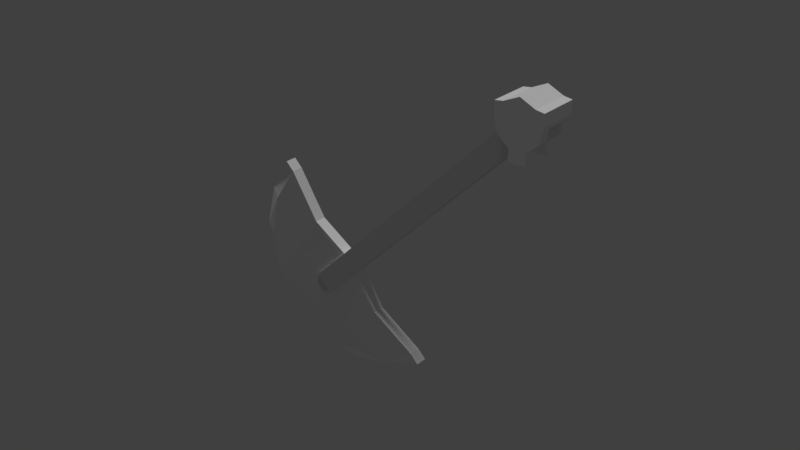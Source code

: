 # Source: 83785bb508c9411c83032f5a5fd0f475.blend.blend  (saved by Blender 2.77.0; exported with 4.5.12 LTS)
import bpy
from mathutils import Matrix  # noqa: F401  (used for matrix-valued properties, if any)

bpy.ops.wm.read_factory_settings(use_empty=True)
scene = bpy.context.scene
scene.name = 'Scene'

# ---- collections
col_collection_1 = bpy.data.collections.new('Collection 1'); scene.collection.children.link(col_collection_1)

# ---- materials (node trees are filled in below, after node groups)
mat_pendulumblademat = bpy.data.materials.new('PendulumBladeMat')
mat_pendulumblademat.alpha_threshold = 0.0
mat_pendulumblademat.use_transparent_shadow = False
mat_pendulumblademat.diffuse_color = (1.0, 1.0, 1.0, 1.0)
mat_pendulumblademat.roughness = 0.5
mat_pendulumblademat.specular_intensity = 1.0
mat_directionmat = bpy.data.materials.new('DirectionMat')
mat_directionmat.alpha_threshold = 0.0
mat_directionmat.use_transparent_shadow = False
mat_directionmat.roughness = 0.5
mat_woodmat = bpy.data.materials.new('WoodMat')
mat_woodmat.alpha_threshold = 0.0
mat_woodmat.use_transparent_shadow = False
mat_woodmat.diffuse_color = (1.0, 1.0, 1.0, 1.0)
mat_woodmat.roughness = 0.5
mat_woodmat.specular_intensity = 0.0

# ---- material node trees

# ---- world
world_world = bpy.data.worlds.new('World'); scene.world = world_world
world_world.color = (0.05088, 0.05088, 0.05088)
world_world.use_sun_shadow = False
world_world.sun_shadow_jitter_overblur = 0.0
world_world.cycles.sampling_method = 'MANUAL'

# ---- lights
light_hemi = bpy.data.lights.new('Hemi', 'SUN')
light_hemi.transmission_factor = 0.0
light_hemi.angle = 0.1993
light_hemi.energy = 1.0
light_hemi.shadow_buffer_clip_start = 0.5
light_hemi.shadow_soft_size = 0.1
light_hemi.shadow_cascade_max_distance = 1000.0

# ---- meshes
me_cylinder_011 = bpy.data.meshes.new('Cylinder.011')
me_cylinder_011.from_pydata([(-0.045, -2.87, 0.0363), (-0.09, 0.03, 0.0605), (-0.045, -2.87, -0.0363), (-0.09, 0.03, -0.0605), (0.045, -2.87, 0.0363), (0.09, 0.03, 0.0605), (0.045, -2.87, -0.0363), (0.09, 0.03, -0.0605), (-0.09, -2.77, 0.0605), (-0.09, -2.77, -0.0605), (0.09, -2.77, -0.0605), (0.09, -2.77, 0.0605), (0.3444, -3.252, -0.005), (0.6364, -3.035, -0.02), (0.9, -2.328, -0.05), (0.8315, -2.71, -0.035), (0.9, -2.328, 0.05), (0.8315, -2.71, 0.035), (0.6364, -3.035, 0.02), (0.3444, -3.252, 0.005), (9.08e-08, -3.328, -5.773e-08), (-0.3444, -3.252, 0.014), (-0.6364, -3.035, 0.02), (-0.8315, -2.71, 0.035), (-0.9, -2.328, 0.05), (0.45, -2.428, 0.05), (-0.45, -2.428, 0.05), (-4.509e-08, -2.328, 0.05), (-0.3444, -3.252, -0.014), (-0.6364, -3.035, -0.02), (-0.8315, -2.71, -0.035), (-0.9, -2.328, -0.05), (-4.509e-08, -2.328, -0.05), (0.45, -2.428, -0.05), (-0.45, -2.428, -0.05), (0.4444, -3.252, -5.773e-08), (0.7364, -3.035, -5.773e-08), (0.9315, -2.71, -5.773e-08), (1.0, -2.328, 0.05), (0.1, -3.328, -5.773e-08), (1.0, -2.328, -0.05), (-0.4444, -3.252, -5.773e-08), (-0.1, -3.328, -5.773e-08), (-0.7364, -3.035, -5.773e-08), (-0.9315, -2.71, -5.773e-08), (-1.0, -2.328, 0.05), (-1.0, -2.328, -0.05)], [], [(8, 9, 2, 0), (9, 10, 6, 2), (10, 11, 4, 6), (11, 8, 0, 4), (0, 2, 6, 4), (5, 7, 3, 1), (5, 1, 8, 11), (7, 5, 11, 10), (3, 7, 10, 9), (1, 3, 9, 8), (14, 15, 13, 12, 20, 28, 29, 30, 31, 34, 32, 33), (21, 41, 42, 20), (16, 25, 27, 26, 24, 23, 22, 21, 20, 19, 18, 17), (31, 46, 45, 24), (27, 32, 34, 26), (13, 36, 35, 12), (20, 42, 41, 28), (16, 14, 33, 25), (12, 35, 39, 20), (25, 33, 32, 27), (29, 43, 44, 30), (14, 40, 37, 15), (26, 34, 31, 24), (18, 36, 37, 17), (37, 40, 38), (16, 38, 40, 14), (19, 35, 36, 18), (15, 37, 36, 13), (20, 39, 35, 19), (17, 37, 38, 16), (45, 46, 44), (30, 44, 46, 31), (22, 43, 41, 21), (23, 44, 43, 22), (28, 41, 43, 29), (24, 45, 44, 23)])
me_cylinder_011.polygons.foreach_set('material_index', [1, 1, 1, 1, 1, 1, 1, 1, 1, 1, 0, 0, 0, 0, 0, 0, 0, 0, 0, 0, 0, 0, 0, 0, 0, 0, 0, 0, 0, 0, 0, 0, 0, 0, 0, 0])
_uv = me_cylinder_011.uv_layers.new(name='UVMap')
_uv.uv.foreach_set('vector', [0.3418, 0.5976, 0.2789, 0.5976, 0.2915, 0.5836, 0.3292, 0.5836, 0.1225, 0.5969, 0.02894, 0.5969, 0.05232, 0.5836, 0.09909, 0.5836, 0.216, 0.9405, 0.2789, 0.9405, 0.2663, 0.9544, 0.2286, 0.9544, 0.216, 0.5969, 0.1225, 0.5969, 0.1459, 0.5836, 0.1926, 0.5836, 0.3795, 0.6188, 0.3418, 0.6188, 0.3418, 0.6071, 0.3795, 0.6071, 0.3418, 0.5836, 0.4047, 0.5836, 0.4047, 0.6071, 0.3418, 0.6071, 0.216, 0.9593, 0.1225, 0.9593, 0.1225, 0.5969, 0.216, 0.5969, 0.216, 0.5836, 0.2789, 0.5836, 0.2789, 0.9405, 0.216, 0.9405, 0.1225, 0.9593, 0.02894, 0.9593, 0.02894, 0.5969, 0.1225, 0.5969, 0.3418, 0.9544, 0.2789, 0.9544, 0.2789, 0.5976, 0.3418, 0.5976, 0.9088, 0.05, 0.7353, 0.08401, 0.5879, 0.1814, 0.4891, 0.3272, 0.4544, 0.4994, 0.4898, 0.6716, 0.5879, 0.8177, 0.7353, 0.9155, 0.9088, 0.95, 0.8638, 0.7249, 0.9088, 0.5, 0.8638, 0.2749, 0.03543, 0.3284, 0.03428, 0.2783, 2.183e-07, 0.4506, 0.0, 0.5006, 0.4544, 0.95, 0.4094, 0.7251, 0.4544, 0.5, 0.4094, 0.2751, 0.4544, 0.05, 0.2809, 0.0845, 0.1335, 0.1822, 0.03543, 0.3284, 0.0, 0.5006, 0.03469, 0.6727, 0.1335, 0.8186, 0.2809, 0.916, 0.9088, 0.95, 0.9088, 1.0, 0.9546, 1.0, 0.9546, 0.95, 0.9546, 0.5, 0.9088, 0.5, 0.9088, 0.725, 0.9546, 0.725, 0.5879, 0.1814, 0.5863, 0.1314, 0.4887, 0.2773, 0.4891, 0.3272, 0.4544, 0.4994, 0.4544, 0.5494, 0.4887, 0.7216, 0.4898, 0.6716, 0.9546, 0.05, 0.9088, 0.05, 0.9088, 0.275, 0.9546, 0.275, 0.4891, 0.3272, 0.4887, 0.2773, 0.4544, 0.4494, 0.4544, 0.4994, 0.9546, 0.275, 0.9088, 0.275, 0.9088, 0.5, 0.9546, 0.5, 0.5879, 0.8177, 0.5863, 0.8678, 0.7324, 0.9656, 0.7353, 0.9155, 0.9088, 0.05, 0.9088, 0.0, 0.7324, 0.03416, 0.7353, 0.08401, 0.9546, 0.725, 0.9088, 0.725, 0.9088, 0.95, 0.9546, 0.95, 0.1335, 0.8186, 0.1319, 0.8685, 0.278, 0.9658, 0.2809, 0.916, 1.0, 0.196, 0.9546, 0.3856, 1.0, 0.392, 0.9546, 0.05, 0.9546, 0.0, 0.9088, 0.0, 0.9088, 0.05, 0.03469, 0.6727, 0.03428, 0.7227, 0.1319, 0.8685, 0.1335, 0.8186, 0.7353, 0.08401, 0.7324, 0.03416, 0.5863, 0.1314, 0.5879, 0.1814, 0.0, 0.5006, 1.091e-07, 0.5506, 0.03428, 0.7227, 0.03469, 0.6727, 0.2809, 0.916, 0.278, 0.9658, 0.4544, 1.0, 0.4544, 0.95, 1.0, 0.0, 0.9546, 0.006378, 1.0, 0.196, 0.7353, 0.9155, 0.7324, 0.9656, 0.9088, 1.0, 0.9088, 0.95, 0.1335, 0.1822, 0.1319, 0.1321, 0.03428, 0.2783, 0.03543, 0.3284, 0.2809, 0.0845, 0.278, 0.03434, 0.1319, 0.1321, 0.1335, 0.1822, 0.4898, 0.6716, 0.4887, 0.7216, 0.5863, 0.8678, 0.5879, 0.8177, 0.4544, 0.05, 0.4544, 0.0, 0.278, 0.03434, 0.2809, 0.0845])
me_cylinder_011.materials.append(mat_pendulumblademat)
me_cylinder_011.materials.append(mat_directionmat)
me_cylinder_011.use_remesh_preserve_volume = False
me_cylinder_011.use_remesh_preserve_attributes = False
me_cylinder_011.use_mirror_vertex_groups = False
me_cylinder_011.update()
me_cylinder_022 = bpy.data.meshes.new('Cylinder.022')
me_cylinder_022.from_pydata([(-0.01612, 1.631, -0.85), (0.6339, 1.331, -0.85), (0.9839, 0.7812, -0.85), (-0.6661, 1.331, -0.85), (-1.016, 0.7812, -0.85), (0.8339, 0.1312, -0.85), (0.3339, -0.3188, -0.85), (-0.8661, 0.1312, -0.85), (-0.3661, -0.3188, -0.85), (0.3339, -0.8188, -0.85), (-0.3661, -0.8188, -0.85), (-1.016, 1.281, -0.85), (0.9839, 1.281, -0.85), (-0.01612, 1.631, 0.85), (0.6339, 1.331, 0.85), (0.9839, 0.7812, 0.85), (-0.6661, 1.331, 0.85), (-1.016, 0.7812, 0.85), (0.8339, 0.1312, 0.85), (0.3339, -0.3188, 0.85), (-0.8661, 0.1312, 0.85), (-0.3661, -0.3188, 0.85), (0.3339, -0.8188, 0.85), (-0.3661, -0.8188, 0.85), (-1.016, 1.281, 0.85), (0.9839, 1.281, 0.85), (-0.9411, 0.4562, -0.85), (0.9089, 0.4562, -0.85), (0.5839, -0.09384, -0.85), (0.3339, -0.5688, -0.85), (-0.01612, -0.8188, -0.85), (-0.6161, -0.09384, -0.85), (-0.9411, 0.4562, 0.85), (0.9089, 0.4562, 0.85), (0.5839, -0.09384, 0.85), (0.3339, -0.5688, 0.85), (-0.01612, -0.8188, 0.85), (-0.6161, -0.09384, 0.85), (0.9839, 0.7812, 8.984e-08), (-1.016, 0.7812, 8.984e-08), (-0.9786, 0.6187, -0.85), (-0.01612, -0.3188, -0.85), (0.9464, 0.6187, -0.85), (0.7089, 0.01866, -0.85), (-0.01612, -0.5688, -0.85), (0.3339, -0.4438, -0.85), (-0.3661, -0.5688, -0.85), (-0.1911, -0.8188, -0.85), (-0.7411, 0.01866, -0.85), (-0.2661, -0.09384, -0.85), (-0.01612, 0.1312, -0.85), (-0.9786, 0.6187, 0.85), (-0.01612, -0.3188, 0.85), (0.9464, 0.6187, 0.85), (0.7089, 0.01866, 0.85), (-0.01612, -0.5688, 0.85), (0.3339, -0.4438, 0.85), (-0.3661, -0.5688, 0.85), (-0.1911, -0.8188, 0.85), (-0.7411, 0.01866, 0.85), (-0.2661, -0.09384, 0.85), (-0.01612, 0.1312, 0.85), (0.3339, -0.8188, 0.425), (0.3339, -0.3188, -0.425), (-0.3661, -0.3188, 0.425), (-0.3661, -0.8188, -0.425), (0.9839, 0.7812, 0.425), (-1.016, 0.7812, -0.425), (0.8339, 0.1312, 0.425), (-0.8661, 0.1312, -0.425), (-0.9036, 0.2937, -0.85), (0.8714, 0.2937, -0.85), (0.4589, -0.2063, -0.85), (0.3339, -0.6938, -0.85), (0.1589, -0.8188, -0.85), (-0.4911, -0.2063, -0.85), (-0.9036, 0.2937, 0.85), (0.8714, 0.2937, 0.85), (0.4589, -0.2063, 0.85), (0.3339, -0.6938, 0.85), (0.1589, -0.8188, 0.85), (-0.4911, -0.2063, 0.85), (0.3339, -0.8188, -0.425), (0.3339, -0.3188, 0.425), (-0.3661, -0.3188, -0.425), (-0.3661, -0.8188, 0.425), (0.9839, 0.7812, -0.425), (-1.016, 0.7812, 0.425), (0.8339, 0.1312, -0.425), (-0.8661, 0.1312, 0.425), (-0.6161, -0.09384, 0.425), (-0.6161, -0.09384, -0.425), (0.5839, -0.09384, 0.425), (0.5839, -0.09384, -0.425), (-0.9411, 0.4562, 0.425), (-0.9411, 0.4562, -0.425), (-0.9786, 0.6187, 6.004e-08), (0.9089, 0.4562, 0.425), (0.9089, 0.4562, -0.425), (0.9464, 0.6187, 6.004e-08), (-0.01612, -0.8188, 0.425), (-0.01612, -0.8188, -0.425), (0.3339, -0.5688, 0.425), (0.3339, -0.5688, -0.425), (0.3339, -0.6938, -0.425), (0.3339, -0.4438, -0.425), (0.3339, -0.4438, 0.425), (-0.3661, -0.5688, -0.425), (-0.1911, -0.8188, -0.425), (0.1589, -0.8188, -0.425), (0.1589, -0.8188, 0.425), (0.8714, 0.2937, -0.425), (0.9464, 0.6187, -0.425), (0.9464, 0.6187, 0.425), (-0.9786, 0.6187, -0.425), (-0.9036, 0.2937, -0.425), (-0.9036, 0.2937, 0.425), (0.4589, -0.2063, -0.425), (0.7089, 0.01866, -0.425), (0.7089, 0.01866, 0.425), (-0.7411, 0.01866, -0.425), (-0.4911, -0.2063, -0.425), (-0.4911, -0.2063, 0.425), (-0.7411, 0.01866, 0.425), (0.4589, -0.2063, 0.425), (-0.9786, 0.6187, 0.425), (0.8714, 0.2937, 0.425), (-0.1911, -0.8188, 0.425), (-0.3661, -0.5688, 0.425), (0.3339, -0.6938, 0.425), (-0.3786, -0.1501, 0.85), (0.2214, -0.03759, 0.85), (-0.1036, -0.6938, 0.85), (0.1589, -0.5063, 0.85), (-0.3786, -0.1501, -0.85), (0.2214, -0.03759, -0.85), (-0.1036, -0.6938, -0.85), (0.1589, -0.5063, -0.85)], [], [(3, 4, 11), (2, 1, 12), (137, 41, 6, 45), (136, 47, 10, 46), (135, 43, 28, 72), (7, 70, 26, 40, 4, 3), (3, 0, 1), (1, 2, 42, 27, 71, 5), (134, 75, 31, 48), (7, 3, 1), (1, 5, 50, 7), (16, 24, 17), (15, 25, 14), (133, 56, 19, 52), (132, 57, 23, 58), (131, 78, 34, 54), (20, 16, 17, 51, 32, 76), (16, 14, 13), (14, 18, 77, 33, 53, 15), (130, 59, 37, 81), (20, 14, 16), (14, 20, 61, 18), (129, 79, 22, 62), (0, 13, 14, 1), (128, 57, 21, 64), (127, 58, 23, 85), (1, 14, 25, 12), (12, 25, 15, 66, 38, 86, 2), (4, 67, 39, 87, 17, 24, 11), (126, 77, 18, 68), (125, 51, 17, 87), (11, 24, 16, 3), (124, 78, 19, 83), (123, 59, 20, 89), (3, 16, 13, 0), (122, 81, 37, 90), (119, 54, 34, 92), (116, 76, 32, 94), (114, 96, 39, 67), (113, 53, 33, 97), (110, 80, 36, 100), (106, 56, 35, 102), (29, 103, 104, 73), (73, 104, 82, 9), (6, 63, 105, 45), (45, 105, 103, 29), (83, 19, 56, 106), (10, 65, 107, 46), (46, 107, 84, 8), (30, 101, 108, 47), (47, 108, 65, 10), (9, 82, 109, 74), (74, 109, 101, 30), (62, 22, 80, 110), (27, 98, 111, 71), (71, 111, 88, 5), (86, 38, 99, 112), (2, 86, 112, 42), (42, 112, 98, 27), (66, 15, 53, 113), (38, 66, 113, 99), (26, 95, 114, 40), (40, 114, 67, 4), (7, 69, 115, 70), (70, 115, 95, 26), (89, 20, 76, 116), (28, 93, 117, 72), (72, 117, 63, 6), (5, 88, 118, 43), (43, 118, 93, 28), (68, 18, 54, 119), (31, 91, 120, 48), (48, 120, 69, 7), (8, 84, 121, 75), (75, 121, 91, 31), (64, 21, 81, 122), (90, 37, 59, 123), (92, 34, 78, 124), (94, 32, 51, 125), (96, 125, 87, 39), (97, 33, 77, 126), (100, 36, 58, 127), (85, 23, 57, 128), (102, 35, 79, 129), (60, 20, 59, 130), (19, 60, 130, 52), (52, 130, 81, 21), (60, 19, 78, 131), (20, 60, 131, 61), (61, 131, 54, 18), (55, 21, 57, 132), (22, 55, 132, 80), (80, 132, 58, 36), (79, 35, 56, 133), (22, 79, 133, 55), (55, 133, 52, 21), (41, 8, 75, 134), (6, 41, 134, 49), (49, 134, 48, 7), (50, 5, 43, 135), (7, 50, 135, 49), (49, 135, 72, 6), (74, 30, 47, 136), (9, 74, 136, 44), (44, 136, 46, 8), (44, 8, 41, 137), (9, 44, 137, 73), (73, 137, 45, 29), (106, 102, 129, 62, 110, 100, 127, 85, 128, 64, 122, 90, 123, 89, 116, 94, 125, 113, 97, 126, 68, 119, 92, 124, 83), (104, 103, 105, 63, 117, 93, 118, 88, 111, 98, 112, 114, 95, 115, 69, 120, 91, 121, 84, 107, 65, 108, 101, 109, 82), (125, 114, 112, 113)])
_uv = me_cylinder_022.uv_layers.new(name='UVMap')
_uv.uv.foreach_set('vector', [0.395, 0.04706, 0.3361, 0.1333, 0.3361, 0.0549, 0.6723, 0.1333, 0.6134, 0.04706, 0.6723, 0.0549, 0.5336, 0.3353, 0.5042, 0.3059, 0.563, 0.3059, 0.563, 0.3255, 0.4895, 0.3647, 0.4748, 0.3843, 0.4454, 0.3843, 0.4454, 0.3451, 0.5441, 0.2618, 0.6261, 0.2529, 0.605, 0.2706, 0.584, 0.2882, 0.3613, 0.2353, 0.355, 0.2098, 0.3487, 0.1843, 0.3424, 0.1588, 0.3361, 0.1333, 0.395, 0.04706, 0.395, 0.04706, 0.5042, 0.0, 0.6134, 0.04706, 0.6134, 0.04706, 0.6723, 0.1333, 0.666, 0.1588, 0.6597, 0.1843, 0.6534, 0.2098, 0.6471, 0.2353, 0.4433, 0.2794, 0.4244, 0.2882, 0.4034, 0.2706, 0.3824, 0.2529, 0.3613, 0.2353, 0.395, 0.04706, 0.6134, 0.04706, 0.6134, 0.04706, 0.6471, 0.2353, 0.5042, 0.2353, 0.3613, 0.2353, 0.2773, 0.04706, 0.3361, 0.0549, 0.3361, 0.1333, 2.004e-08, 0.1333, 0.0, 0.0549, 0.05882, 0.04706, 0.1387, 0.3353, 0.1092, 0.3255, 0.1092, 0.3059, 0.1681, 0.3059, 0.1828, 0.3647, 0.2269, 0.3451, 0.2269, 0.3843, 0.1975, 0.3843, 0.1282, 0.2618, 0.08824, 0.2882, 0.06723, 0.2706, 0.04622, 0.2529, 0.3109, 0.2353, 0.2773, 0.04706, 0.3361, 0.1333, 0.3298, 0.1588, 0.3235, 0.1843, 0.3172, 0.2098, 0.2773, 0.04706, 0.05882, 0.04706, 0.1681, 0.0, 0.05882, 0.04706, 0.02521, 0.2353, 0.01891, 0.2098, 0.01261, 0.1843, 0.006303, 0.1588, 2.004e-08, 0.1333, 0.229, 0.2794, 0.2899, 0.2529, 0.2689, 0.2706, 0.2479, 0.2882, 0.3109, 0.2353, 0.05882, 0.04706, 0.2773, 0.04706, 0.05882, 0.04706, 0.3109, 0.2353, 0.1681, 0.2353, 0.02521, 0.2353, 0.75, 0.9426, 1.0, 0.9426, 1.0, 1.0, 0.75, 1.0, 0.8337, 0.5461, 0.6675, 0.5461, 0.6675, 0.4441, 0.8337, 0.4441, 0.25, 0.8863, 2.454e-07, 0.8863, 2.104e-07, 0.7726, 0.25, 0.7726, 0.813, 0.7804, 0.8845, 0.7804, 0.8845, 0.8078, 0.813, 0.8078, 0.8337, 0.4441, 0.6675, 0.4441, 0.6675, 0.3892, 0.8337, 0.3892, 1.402e-07, 0.0, 1.0, 0.0, 1.0, 0.2296, 0.75, 0.2296, 0.5, 0.2296, 0.25, 0.2296, 7.012e-08, 0.2296, 1.0, 0.2274, 0.75, 0.2274, 0.5, 0.2274, 0.25, 0.2274, 7.012e-08, 0.2274, 0.0, 2.193e-07, 1.0, 0.0, 0.75, 0.4596, 1.0, 0.4596, 1.0, 0.5363, 0.75, 0.5363, 0.25, 0.3039, 1.052e-07, 0.3039, 7.012e-08, 0.2274, 0.25, 0.2274, 0.8337, 0.703, 0.6675, 0.703, 0.6675, 0.6481, 0.8337, 0.6481, 0.75, 0.7119, 1.0, 0.7119, 1.0, 0.7704, 0.75, 0.7704, 0.25, 0.5932, 2.104e-07, 0.5932, 1.402e-07, 0.5333, 0.25, 0.5333, 0.8337, 0.6481, 0.6675, 0.6481, 0.6675, 0.5461, 0.8337, 0.5461, 0.25, 0.7128, 1.753e-07, 0.7128, 1.753e-07, 0.653, 0.25, 0.653, 0.75, 0.5948, 1.0, 0.5948, 1.0, 0.6534, 0.75, 0.6534, 0.25, 0.4568, 1.052e-07, 0.4568, 1.052e-07, 0.3803, 0.25, 0.3803, 0.75, 0.3039, 0.5, 0.3039, 0.5, 0.2274, 0.75, 0.2274, 0.75, 0.3062, 1.0, 0.3062, 1.0, 0.3829, 0.75, 0.3829, 0.813, 0.7255, 0.8845, 0.7255, 0.8845, 0.7529, 0.813, 0.7529, 0.75, 0.8278, 1.0, 0.8278, 1.0, 0.8852, 0.75, 0.8852, 7.012e-08, 0.8852, 0.25, 0.8852, 0.25, 0.9426, 7.012e-08, 0.9426, 7.012e-08, 0.9426, 0.25, 0.9426, 0.25, 1.0, 3.506e-08, 1.0, 7.012e-08, 0.7704, 0.25, 0.7704, 0.25, 0.8278, 0.0, 0.8278, 0.0, 0.8278, 0.25, 0.8278, 0.25, 0.8852, 7.012e-08, 0.8852, 0.75, 0.7704, 1.0, 0.7704, 1.0, 0.8278, 0.75, 0.8278, 1.0, 1.0, 0.75, 1.0, 0.75, 0.8863, 1.0, 0.8863, 1.0, 0.8863, 0.75, 0.8863, 0.75, 0.7726, 1.0, 0.7726, 0.2857, 0.7784, 0.3571, 0.7784, 0.3571, 0.8059, 0.2857, 0.8059, 0.2857, 0.8059, 0.3571, 0.8059, 0.3571, 0.8333, 0.2857, 0.8333, 0.2857, 0.7235, 0.3571, 0.7235, 0.3571, 0.751, 0.2857, 0.751, 0.2857, 0.751, 0.3571, 0.751, 0.3571, 0.7784, 0.2857, 0.7784, 0.813, 0.698, 0.8845, 0.698, 0.8845, 0.7255, 0.813, 0.7255, 3.506e-08, 0.3829, 0.25, 0.3829, 0.25, 0.4596, 0.0, 0.4596, 0.0, 0.4596, 0.25, 0.4596, 0.25, 0.5363, 7.012e-08, 0.5363, 0.25, 0.2296, 0.5, 0.2296, 0.5, 0.3062, 0.25, 0.3062, 7.012e-08, 0.2296, 0.25, 0.2296, 0.25, 0.3062, 7.012e-08, 0.3062, 7.012e-08, 0.3062, 0.25, 0.3062, 0.25, 0.3829, 3.506e-08, 0.3829, 0.75, 0.2296, 1.0, 0.2296, 1.0, 0.3062, 0.75, 0.3062, 0.5, 0.2296, 0.75, 0.2296, 0.75, 0.3062, 0.5, 0.3062, 1.0, 0.3803, 0.75, 0.3803, 0.75, 0.3039, 1.0, 0.3039, 1.0, 0.3039, 0.75, 0.3039, 0.75, 0.2274, 1.0, 0.2274, 1.0, 0.5333, 0.75, 0.5333, 0.75, 0.4568, 1.0, 0.4568, 1.0, 0.4568, 0.75, 0.4568, 0.75, 0.3803, 1.0, 0.3803, 0.25, 0.5333, 1.402e-07, 0.5333, 1.052e-07, 0.4568, 0.25, 0.4568, 7.012e-08, 0.6534, 0.25, 0.6534, 0.25, 0.7119, 0.0, 0.7119, 0.0, 0.7119, 0.25, 0.7119, 0.25, 0.7704, 7.012e-08, 0.7704, 7.012e-08, 0.5363, 0.25, 0.5363, 0.25, 0.5948, 7.012e-08, 0.5948, 7.012e-08, 0.5948, 0.25, 0.5948, 0.25, 0.6534, 7.012e-08, 0.6534, 0.75, 0.5363, 1.0, 0.5363, 1.0, 0.5948, 0.75, 0.5948, 1.0, 0.653, 0.75, 0.653, 0.75, 0.5932, 1.0, 0.5932, 1.0, 0.5932, 0.75, 0.5932, 0.75, 0.5333, 1.0, 0.5333, 1.0, 0.7726, 0.75, 0.7726, 0.75, 0.7128, 1.0, 0.7128, 1.0, 0.7128, 0.75, 0.7128, 0.75, 0.653, 1.0, 0.653, 0.25, 0.7726, 2.104e-07, 0.7726, 1.753e-07, 0.7128, 0.25, 0.7128, 0.25, 0.653, 1.753e-07, 0.653, 2.104e-07, 0.5932, 0.25, 0.5932, 0.75, 0.6534, 1.0, 0.6534, 1.0, 0.7119, 0.75, 0.7119, 0.25, 0.3803, 1.052e-07, 0.3803, 1.052e-07, 0.3039, 0.25, 0.3039, 0.5, 0.3039, 0.25, 0.3039, 0.25, 0.2274, 0.5, 0.2274, 0.75, 0.3829, 1.0, 0.3829, 1.0, 0.4596, 0.75, 0.4596, 0.813, 0.7529, 0.8845, 0.7529, 0.8845, 0.7804, 0.813, 0.7804, 0.25, 1.0, 3.156e-07, 1.0, 2.454e-07, 0.8863, 0.25, 0.8863, 0.75, 0.8852, 1.0, 0.8852, 1.0, 0.9426, 0.75, 0.9426, 0.2101, 0.2706, 0.3109, 0.2353, 0.2899, 0.2529, 0.229, 0.2794, 0.1092, 0.3059, 0.2101, 0.2706, 0.229, 0.2794, 0.1681, 0.3059, 0.1681, 0.3059, 0.229, 0.2794, 0.2479, 0.2882, 0.2269, 0.3059, 0.2101, 0.2706, 0.1092, 0.3059, 0.08824, 0.2882, 0.1282, 0.2618, 0.3109, 0.2353, 0.2101, 0.2706, 0.1282, 0.2618, 0.1681, 0.2353, 0.1681, 0.2353, 0.1282, 0.2618, 0.04622, 0.2529, 0.02521, 0.2353, 0.1681, 0.3451, 0.2269, 0.3059, 0.2269, 0.3451, 0.1828, 0.3647, 0.1092, 0.3843, 0.1681, 0.3451, 0.1828, 0.3647, 0.1387, 0.3843, 0.1387, 0.3843, 0.1828, 0.3647, 0.1975, 0.3843, 0.1681, 0.3843, 0.1092, 0.3647, 0.1092, 0.3451, 0.1092, 0.3255, 0.1387, 0.3353, 0.1092, 0.3843, 0.1092, 0.3647, 0.1387, 0.3353, 0.1681, 0.3451, 0.1681, 0.3451, 0.1387, 0.3353, 0.1681, 0.3059, 0.2269, 0.3059, 0.5042, 0.3059, 0.4454, 0.3059, 0.4244, 0.2882, 0.4433, 0.2794, 0.563, 0.3059, 0.5042, 0.3059, 0.4433, 0.2794, 0.4622, 0.2706, 0.4622, 0.2706, 0.4433, 0.2794, 0.3824, 0.2529, 0.3613, 0.2353, 0.5042, 0.2353, 0.6471, 0.2353, 0.6261, 0.2529, 0.5441, 0.2618, 0.3613, 0.2353, 0.5042, 0.2353, 0.5441, 0.2618, 0.4622, 0.2706, 0.4622, 0.2706, 0.5441, 0.2618, 0.584, 0.2882, 0.563, 0.3059, 0.5336, 0.3843, 0.5042, 0.3843, 0.4748, 0.3843, 0.4895, 0.3647, 0.563, 0.3843, 0.5336, 0.3843, 0.4895, 0.3647, 0.5042, 0.3451, 0.5042, 0.3451, 0.4895, 0.3647, 0.4454, 0.3451, 0.4454, 0.3059, 0.5042, 0.3451, 0.4454, 0.3059, 0.5042, 0.3059, 0.5336, 0.3353, 0.563, 0.3843, 0.5042, 0.3451, 0.5336, 0.3353, 0.563, 0.3647, 0.563, 0.3647, 0.5336, 0.3353, 0.563, 0.3255, 0.563, 0.3451, 0.6345, 0.9039, 0.6134, 0.9039, 0.5924, 0.9039, 0.5714, 0.9039, 0.5714, 0.8765, 0.5714, 0.849, 0.5714, 0.8216, 0.5714, 0.7941, 0.6134, 0.7941, 0.6555, 0.7941, 0.6744, 0.7745, 0.6933, 0.7549, 0.7122, 0.7353, 0.7311, 0.7157, 0.7584, 0.7098, 0.7857, 0.7039, 0.813, 0.698, 0.813, 1.0, 0.7857, 0.9941, 0.7584, 0.9882, 0.7311, 0.9824, 0.7122, 0.9627, 0.6933, 0.9431, 0.6744, 0.9235, 0.6555, 0.9039, 0.8929, 0.2059, 0.8718, 0.2059, 0.8508, 0.2059, 0.8298, 0.2059, 0.8109, 0.2255, 0.792, 0.2451, 0.7731, 0.2647, 0.7542, 0.2843, 0.7269, 0.2902, 0.6996, 0.2961, 0.6723, 0.302, 0.6723, 0.0, 0.6996, 0.005882, 0.7269, 0.01176, 0.7542, 0.01765, 0.7731, 0.03725, 0.792, 0.05686, 0.8109, 0.07647, 0.8298, 0.09608, 0.8718, 0.09608, 0.9139, 0.09608, 0.9139, 0.1235, 0.9139, 0.151, 0.9139, 0.1784, 0.9139, 0.2059, 1.0, 0.6863, 0.8571, 0.6863, 0.8571, 0.3843, 1.0, 0.3843])
me_cylinder_022.materials.append(mat_woodmat)
me_cylinder_022.use_remesh_preserve_volume = False
me_cylinder_022.use_remesh_preserve_attributes = False
me_cylinder_022.use_mirror_vertex_groups = False
me_cylinder_022.update()

# ---- objects
ob_hemi = bpy.data.objects.new('Hemi', light_hemi)
ob_pendulumblade = bpy.data.objects.new('PendulumBlade', me_cylinder_011)
ob_pendulumholder = bpy.data.objects.new('PendulumHolder', me_cylinder_022)

# ---- transforms, parenting, visibility, modifiers, constraints
ob_hemi.location = (0.0, 0.0, 5.487)
ob_hemi.lineart.crease_threshold = 0.0
ob_pendulumblade.location = (0.0, 0.0, 3.67)
ob_pendulumblade.rotation_euler = (1.571, 0.7854, 0.0)
ob_pendulumblade.lineart.crease_threshold = 0.0
_vg = ob_pendulumblade.vertex_groups.new(name='Axis')
_vg = ob_pendulumblade.vertex_groups.new(name='Blade')
ob_pendulumholder.location = (0.003225, 8.438e-09, 3.574)
ob_pendulumholder.rotation_euler = (1.571, -0.0, 0.0)
ob_pendulumholder.scale = (0.2, 0.2, 0.2)
ob_pendulumholder.lineart.crease_threshold = 0.0
_m = ob_pendulumholder.modifiers.new('Boolean', 'BOOLEAN')
_m.solver = 'FAST'

# ---- collection membership
col_collection_1.objects.link(ob_hemi)
col_collection_1.objects.link(ob_pendulumblade)
col_collection_1.objects.link(ob_pendulumholder)

# ---- scene / render settings (as saved in the file)
scene.frame_start = 1; scene.frame_end = 250; scene.frame_set(0)
scene.render.engine = 'BLENDER_EEVEE_NEXT'
scene.render.resolution_percentage = 50
scene.render.dither_intensity = 0.0
scene.cycles.use_denoising = False
scene.cycles.samples = 128
scene.cycles.sampling_pattern = 'TABULATED_SOBOL'
scene.cycles.light_sampling_threshold = 0.0
scene.cycles.use_adaptive_sampling = False
scene.cycles.use_light_tree = False
scene.cycles.blur_glossy = 0.0
scene.cycles.sample_clamp_indirect = 0.0
scene.view_settings.view_transform = 'Standard'
bpy.context.view_layer.update()

# ---- added for rendering (the .blend has no active camera): camera
cam_auto = bpy.data.cameras.new('AutoCamera')
cam_auto.lens = 50.0
cam_auto.sensor_width = 36.0
cam_auto.clip_end = 1000.0
ob_auto_camera = bpy.data.objects.new('AutoCamera', cam_auto)
scene.collection.objects.link(ob_auto_camera)
ob_auto_camera.location = (3.80111, -5.96041, 6.47771)
ob_auto_camera.rotation_euler = (1.09748, -7.21219e-08, 0.694738)
scene.camera = ob_auto_camera
bpy.context.view_layer.update()
